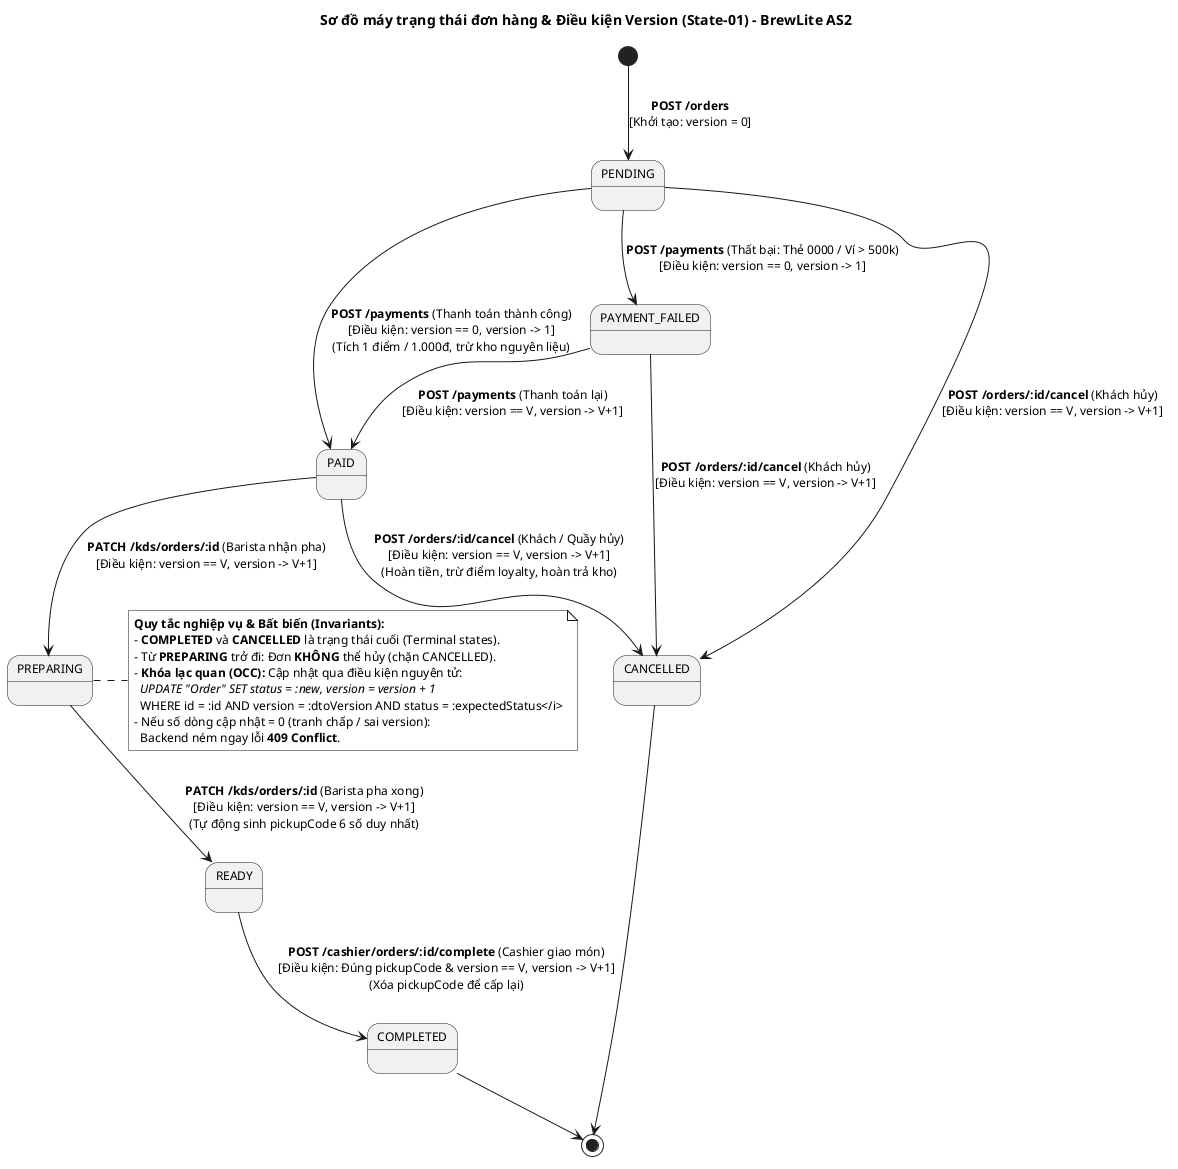

The diagram above was rendered by PlantUML. Its source (embedded in the PNG):
@startuml
' Sơ đồ máy trạng thái đơn hàng và điều kiện khóa lạc quan (OCC)
' Mã sơ đồ: State-01 | Phân hệ: Orders & KDS & Cashier
' Liên quan: UC-05, UC-06, UC-07, UC-08, UC-11, UC-12, FR-05, FR-06, FR-09, FR-11, NFR-05

skinparam style strictuml
skinparam defaultFontName Arial
skinparam defaultFontSize 12
skinparam monochrome true
skinparam shadowing false

title Sơ đồ máy trạng thái đơn hàng & Điều kiện Version (State-01) - BrewLite AS2

[*] --> PENDING : <b>POST /orders</b>\n[Khởi tạo: version = 0]

PENDING --> PAID : <b>POST /payments</b> (Thanh toán thành công)\n[Điều kiện: version == 0, version -> 1]\n(Tích 1 điểm / 1.000đ, trừ kho nguyên liệu)
PENDING --> PAYMENT_FAILED : <b>POST /payments</b> (Thất bại: Thẻ 0000 / Ví > 500k)\n[Điều kiện: version == 0, version -> 1]
PENDING --> CANCELLED : <b>POST /orders/:id/cancel</b> (Khách hủy)\n[Điều kiện: version == V, version -> V+1]

PAYMENT_FAILED --> PAID : <b>POST /payments</b> (Thanh toán lại)\n[Điều kiện: version == V, version -> V+1]
PAYMENT_FAILED --> CANCELLED : <b>POST /orders/:id/cancel</b> (Khách hủy)\n[Điều kiện: version == V, version -> V+1]

PAID --> PREPARING : <b>PATCH /kds/orders/:id</b> (Barista nhận pha)\n[Điều kiện: version == V, version -> V+1]
PAID --> CANCELLED : <b>POST /orders/:id/cancel</b> (Khách / Quầy hủy)\n[Điều kiện: version == V, version -> V+1]\n(Hoàn tiền, trừ điểm loyalty, hoàn trả kho)

PREPARING --> READY : <b>PATCH /kds/orders/:id</b> (Barista pha xong)\n[Điều kiện: version == V, version -> V+1]\n(Tự động sinh pickupCode 6 số duy nhất)

READY --> COMPLETED : <b>POST /cashier/orders/:id/complete</b> (Cashier giao món)\n[Điều kiện: Đúng pickupCode & version == V, version -> V+1]\n(Xóa pickupCode để cấp lại)

COMPLETED --> [*]
CANCELLED --> [*]

note right of PREPARING
  <b>Quy tắc nghiệp vụ & Bất biến (Invariants):</b>
  - <b>COMPLETED</b> và <b>CANCELLED</b> là trạng thái cuối (Terminal states).
  - Từ <b>PREPARING</b> trở đi: Đơn <b>KHÔNG</b> thể hủy (chặn CANCELLED).
  - <b>Khóa lạc quan (OCC):</b> Cập nhật qua điều kiện nguyên tử:
    <i>UPDATE "Order" SET status = :new, version = version + 1
    WHERE id = :id AND version = :dtoVersion AND status = :expectedStatus</i>
  - Nếu số dòng cập nhật = 0 (tranh chấp / sai version):
    Backend ném ngay lỗi <b>409 Conflict</b>.
end note

@enduml